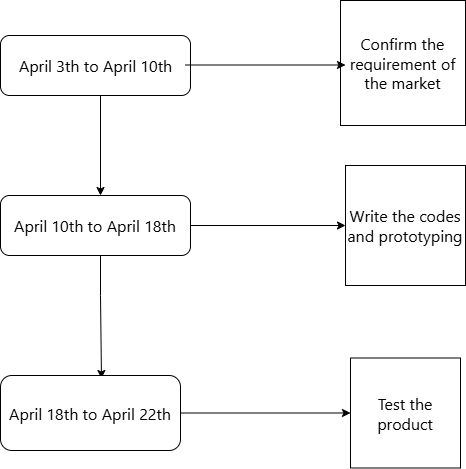

The diagram above was exported from draw.io. Its source (the exported page's mxGraphModel, read from the mxfile embedded in the PNG):
<mxGraphModel dx="1420" dy="794" grid="1" gridSize="10" guides="1" tooltips="1" connect="1" arrows="1" fold="1" page="1" pageScale="1" pageWidth="827" pageHeight="1169" background="#ffffff" math="0" shadow="0">
  <root>
    <mxCell id="0" />
    <mxCell id="1" parent="0" />
    <mxCell id="K-V0v87E3x80Y4Vtg-PW-1" value="&lt;span style=&quot;font-family: -apple-system, BlinkMacSystemFont, &amp;quot;Segoe UI&amp;quot;, &amp;quot;Noto Sans&amp;quot;, Helvetica, Arial, sans-serif, &amp;quot;Apple Color Emoji&amp;quot;, &amp;quot;Segoe UI Emoji&amp;quot;; font-size: 16px; text-align: left; background-color: rgb(255, 255, 255);&quot;&gt;&lt;font style=&quot;color: rgb(0, 0, 0);&quot;&gt;April 3th to April 10th&lt;/font&gt;&lt;/span&gt;" style="rounded=1;html=1;textShadow=0;labelBorderColor=none;" parent="1" vertex="1">
      <mxGeometry x="140" y="170" width="190" height="60" as="geometry" />
    </mxCell>
    <mxCell id="K-V0v87E3x80Y4Vtg-PW-4" value="" style="ellipse;whiteSpace=wrap;html=1;align=center;aspect=fixed;fillColor=none;strokeColor=none;resizable=0;perimeter=centerPerimeter;rotatable=0;allowArrows=0;points=[];outlineConnect=1;" parent="1" vertex="1">
      <mxGeometry x="400" y="490" width="10" height="10" as="geometry" />
    </mxCell>
    <mxCell id="K-V0v87E3x80Y4Vtg-PW-6" value="" style="ellipse;whiteSpace=wrap;html=1;align=center;aspect=fixed;fillColor=none;strokeColor=none;resizable=0;perimeter=centerPerimeter;rotatable=0;allowArrows=0;points=[];outlineConnect=1;" parent="1" vertex="1">
      <mxGeometry x="400" y="490" width="10" height="10" as="geometry" />
    </mxCell>
    <mxCell id="K-V0v87E3x80Y4Vtg-PW-8" value="" style="endArrow=classic;html=1;rounded=0;" parent="1" edge="1">
      <mxGeometry width="50" height="50" relative="1" as="geometry">
        <mxPoint x="240" y="230" as="sourcePoint" />
        <mxPoint x="240" y="330" as="targetPoint" />
        <Array as="points" />
      </mxGeometry>
    </mxCell>
    <mxCell id="CJXy-nNCuAiJnYVJW2tw-1" style="edgeStyle=orthogonalEdgeStyle;rounded=0;orthogonalLoop=1;jettySize=auto;html=1;exitX=1;exitY=0.5;exitDx=0;exitDy=0;entryX=0;entryY=0.5;entryDx=0;entryDy=0;fontFamily=Helvetica;fontSize=12;fontColor=default;" edge="1" parent="1" source="K-V0v87E3x80Y4Vtg-PW-9" target="K-V0v87E3x80Y4Vtg-PW-22">
      <mxGeometry relative="1" as="geometry" />
    </mxCell>
    <mxCell id="K-V0v87E3x80Y4Vtg-PW-9" value="&lt;span style=&quot;font-family: -apple-system, BlinkMacSystemFont, &amp;quot;Segoe UI&amp;quot;, &amp;quot;Noto Sans&amp;quot;, Helvetica, Arial, sans-serif, &amp;quot;Apple Color Emoji&amp;quot;, &amp;quot;Segoe UI Emoji&amp;quot;; font-size: 16px; text-align: left; background-color: rgb(255, 255, 255);&quot;&gt;&lt;font style=&quot;color: rgb(0, 0, 0);&quot;&gt;April 10th to April 18th&lt;/font&gt;&lt;/span&gt;" style="rounded=1;whiteSpace=wrap;html=1;" parent="1" vertex="1">
      <mxGeometry x="140" y="330" width="190" height="60" as="geometry" />
    </mxCell>
    <mxCell id="K-V0v87E3x80Y4Vtg-PW-10" value="" style="endArrow=classic;html=1;rounded=0;entryX=0.561;entryY=0.04;entryDx=0;entryDy=0;entryPerimeter=0;" parent="1" edge="1" target="K-V0v87E3x80Y4Vtg-PW-11">
      <mxGeometry width="50" height="50" relative="1" as="geometry">
        <mxPoint x="240" y="390" as="sourcePoint" />
        <mxPoint x="240" y="500" as="targetPoint" />
        <Array as="points">
          <mxPoint x="240" y="430" />
        </Array>
      </mxGeometry>
    </mxCell>
    <mxCell id="K-V0v87E3x80Y4Vtg-PW-11" value="&lt;span style=&quot;font-family: -apple-system, BlinkMacSystemFont, &amp;quot;Segoe UI&amp;quot;, &amp;quot;Noto Sans&amp;quot;, Helvetica, Arial, sans-serif, &amp;quot;Apple Color Emoji&amp;quot;, &amp;quot;Segoe UI Emoji&amp;quot;; font-size: 16px; text-align: left; background-color: rgb(255, 255, 255);&quot;&gt;&lt;font style=&quot;color: rgb(0, 0, 0);&quot;&gt;April 18th to April 22th&lt;/font&gt;&lt;/span&gt;" style="rounded=1;whiteSpace=wrap;html=1;" parent="1" vertex="1">
      <mxGeometry x="140" y="510" width="180" height="75" as="geometry" />
    </mxCell>
    <mxCell id="K-V0v87E3x80Y4Vtg-PW-12" value="" style="endArrow=classic;html=1;rounded=0;" parent="1" edge="1">
      <mxGeometry width="50" height="50" relative="1" as="geometry">
        <mxPoint x="325" y="199.5" as="sourcePoint" />
        <mxPoint x="485" y="199.5" as="targetPoint" />
        <Array as="points" />
      </mxGeometry>
    </mxCell>
    <mxCell id="K-V0v87E3x80Y4Vtg-PW-13" value="&lt;span style=&quot;font-family: -apple-system, BlinkMacSystemFont, &amp;quot;Segoe UI&amp;quot;, &amp;quot;Noto Sans&amp;quot;, Helvetica, Arial, sans-serif, &amp;quot;Apple Color Emoji&amp;quot;, &amp;quot;Segoe UI Emoji&amp;quot;; font-size: 16px; text-align: left; background-color: rgb(255, 255, 255);&quot;&gt;&lt;font style=&quot;color: rgb(0, 0, 0);&quot;&gt;Confirm the requirement of the market&lt;/font&gt;&lt;/span&gt;" style="whiteSpace=wrap;html=1;aspect=fixed;fillColor=none;rounded=0;glass=0;shadow=0;" parent="1" vertex="1">
      <mxGeometry x="480" y="135" width="125" height="125" as="geometry" />
    </mxCell>
    <mxCell id="K-V0v87E3x80Y4Vtg-PW-21" value="&lt;span style=&quot;font-family: -apple-system, BlinkMacSystemFont, &amp;quot;Segoe UI&amp;quot;, &amp;quot;Noto Sans&amp;quot;, Helvetica, Arial, sans-serif, &amp;quot;Apple Color Emoji&amp;quot;, &amp;quot;Segoe UI Emoji&amp;quot;; font-size: 16px; text-align: left; background-color: rgb(255, 255, 255);&quot;&gt;&lt;font style=&quot;color: rgb(0, 0, 0);&quot;&gt;Test the product&lt;/font&gt;&lt;/span&gt;" style="whiteSpace=wrap;html=1;aspect=fixed;" parent="1" vertex="1">
      <mxGeometry x="490" y="492.5" width="110" height="110" as="geometry" />
    </mxCell>
    <mxCell id="K-V0v87E3x80Y4Vtg-PW-22" value="&lt;span style=&quot;font-family: -apple-system, BlinkMacSystemFont, &amp;quot;Segoe UI&amp;quot;, &amp;quot;Noto Sans&amp;quot;, Helvetica, Arial, sans-serif, &amp;quot;Apple Color Emoji&amp;quot;, &amp;quot;Segoe UI Emoji&amp;quot;; font-size: 16px; text-align: left; background-color: rgb(255, 255, 255);&quot;&gt;&lt;font style=&quot;color: rgb(0, 0, 0);&quot;&gt;Write the codes and prototyping&lt;/font&gt;&lt;/span&gt;" style="whiteSpace=wrap;html=1;aspect=fixed;" parent="1" vertex="1">
      <mxGeometry x="485" y="300" width="120" height="120" as="geometry" />
    </mxCell>
    <mxCell id="CJXy-nNCuAiJnYVJW2tw-3" value="" style="endArrow=classic;html=1;rounded=0;fontFamily=Helvetica;fontSize=12;fontColor=default;exitX=1;exitY=0.5;exitDx=0;exitDy=0;entryX=0;entryY=0.5;entryDx=0;entryDy=0;" edge="1" parent="1" source="K-V0v87E3x80Y4Vtg-PW-11" target="K-V0v87E3x80Y4Vtg-PW-21">
      <mxGeometry width="50" height="50" relative="1" as="geometry">
        <mxPoint x="390" y="450" as="sourcePoint" />
        <mxPoint x="440" y="400" as="targetPoint" />
      </mxGeometry>
    </mxCell>
  </root>
</mxGraphModel>